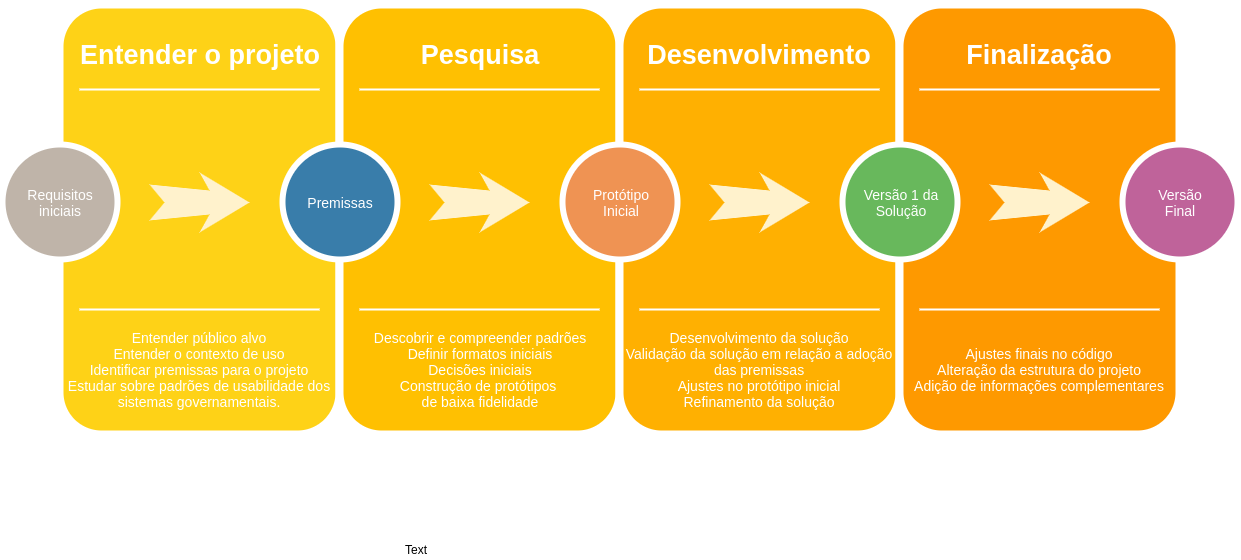

The diagram above was exported from draw.io. Its source (the exported page's mxGraphModel, read from the mxfile embedded in the PNG):
<mxGraphModel dx="1673" dy="948" grid="1" gridSize="10" guides="1" tooltips="1" connect="1" arrows="1" fold="1" page="1" pageScale="1.5" pageWidth="1169" pageHeight="826" background="#ffffff" math="0" shadow="0">
  <root>
    <mxCell id="0" />
    <mxCell id="1" parent="0" />
    <mxCell id="60da8b9f42644d3a-2" value="" style="whiteSpace=wrap;html=1;rounded=1;shadow=0;strokeWidth=8;fontSize=20;align=center;fillColor=#FED217;strokeColor=#FFFFFF;" parent="1" vertex="1">
      <mxGeometry x="316" y="405" width="280" height="430" as="geometry" />
    </mxCell>
    <mxCell id="60da8b9f42644d3a-3" value="Entender o projeto" style="text;html=1;strokeColor=none;fillColor=none;align=center;verticalAlign=middle;whiteSpace=wrap;rounded=0;shadow=0;fontSize=27;fontColor=#FFFFFF;fontStyle=1" parent="1" vertex="1">
      <mxGeometry x="316" y="425" width="280" height="60" as="geometry" />
    </mxCell>
    <mxCell id="60da8b9f42644d3a-4" value="Entender público alvo&lt;br&gt;Entender o contexto de uso&lt;br&gt;Identificar premissas para o projeto&lt;br&gt;Estudar sobre padrões de usabilidade dos sistemas governamentais." style="text;html=1;strokeColor=none;fillColor=none;align=center;verticalAlign=middle;whiteSpace=wrap;rounded=0;shadow=0;fontSize=14;fontColor=#FFFFFF;" parent="1" vertex="1">
      <mxGeometry x="316" y="725" width="280" height="90" as="geometry" />
    </mxCell>
    <mxCell id="60da8b9f42644d3a-6" value="" style="line;strokeWidth=2;html=1;rounded=0;shadow=0;fontSize=27;align=center;fillColor=none;strokeColor=#FFFFFF;" parent="1" vertex="1">
      <mxGeometry x="336" y="485" width="240" height="10" as="geometry" />
    </mxCell>
    <mxCell id="60da8b9f42644d3a-7" value="" style="line;strokeWidth=2;html=1;rounded=0;shadow=0;fontSize=27;align=center;fillColor=none;strokeColor=#FFFFFF;" parent="1" vertex="1">
      <mxGeometry x="336" y="705" width="240" height="10" as="geometry" />
    </mxCell>
    <mxCell id="60da8b9f42644d3a-8" value="Requisitos&lt;br&gt;iniciais" style="ellipse;whiteSpace=wrap;html=1;rounded=0;shadow=0;strokeWidth=6;fontSize=14;align=center;fillColor=#BFB4A9;strokeColor=#FFFFFF;fontColor=#FFFFFF;" parent="1" vertex="1">
      <mxGeometry x="259" y="545" width="115" height="115" as="geometry" />
    </mxCell>
    <mxCell id="60da8b9f42644d3a-9" value="" style="html=1;shadow=0;dashed=0;align=center;verticalAlign=middle;shape=mxgraph.arrows2.stylisedArrow;dy=0.6;dx=40;notch=15;feather=0.4;rounded=0;strokeWidth=1;fontSize=27;strokeColor=none;fillColor=#fff2cc;" parent="1" vertex="1">
      <mxGeometry x="406" y="573" width="100" height="60" as="geometry" />
    </mxCell>
    <mxCell id="60da8b9f42644d3a-17" value="" style="whiteSpace=wrap;html=1;rounded=1;shadow=0;strokeWidth=8;fontSize=20;align=center;fillColor=#FFC001;strokeColor=#FFFFFF;" parent="1" vertex="1">
      <mxGeometry x="596" y="405" width="280" height="430" as="geometry" />
    </mxCell>
    <mxCell id="60da8b9f42644d3a-18" value="Pesquisa" style="text;html=1;strokeColor=none;fillColor=none;align=center;verticalAlign=middle;whiteSpace=wrap;rounded=0;shadow=0;fontSize=27;fontColor=#FFFFFF;fontStyle=1" parent="1" vertex="1">
      <mxGeometry x="596" y="425" width="280" height="60" as="geometry" />
    </mxCell>
    <mxCell id="60da8b9f42644d3a-19" value="Descobrir e compreender padrões&lt;br&gt;Definir formatos iniciais&lt;br&gt;Decisões iniciais&lt;br&gt;Construção de protótipos &lt;br&gt;de baixa fidelidade" style="text;html=1;strokeColor=none;fillColor=none;align=center;verticalAlign=middle;whiteSpace=wrap;rounded=0;shadow=0;fontSize=14;fontColor=#FFFFFF;" parent="1" vertex="1">
      <mxGeometry x="596" y="725" width="280" height="90" as="geometry" />
    </mxCell>
    <mxCell id="60da8b9f42644d3a-20" value="" style="line;strokeWidth=2;html=1;rounded=0;shadow=0;fontSize=27;align=center;fillColor=none;strokeColor=#FFFFFF;" parent="1" vertex="1">
      <mxGeometry x="616" y="485" width="240" height="10" as="geometry" />
    </mxCell>
    <mxCell id="60da8b9f42644d3a-21" value="" style="line;strokeWidth=2;html=1;rounded=0;shadow=0;fontSize=27;align=center;fillColor=none;strokeColor=#FFFFFF;" parent="1" vertex="1">
      <mxGeometry x="616" y="705" width="240" height="10" as="geometry" />
    </mxCell>
    <mxCell id="60da8b9f42644d3a-22" value="Premissas" style="ellipse;whiteSpace=wrap;html=1;rounded=0;shadow=0;strokeWidth=6;fontSize=14;align=center;fillColor=#397DAA;strokeColor=#FFFFFF;fontColor=#FFFFFF;" parent="1" vertex="1">
      <mxGeometry x="539" y="545" width="115" height="115" as="geometry" />
    </mxCell>
    <mxCell id="60da8b9f42644d3a-23" value="" style="html=1;shadow=0;dashed=0;align=center;verticalAlign=middle;shape=mxgraph.arrows2.stylisedArrow;dy=0.6;dx=40;notch=15;feather=0.4;rounded=0;strokeWidth=1;fontSize=27;strokeColor=none;fillColor=#fff2cc;" parent="1" vertex="1">
      <mxGeometry x="686" y="573" width="100" height="60" as="geometry" />
    </mxCell>
    <mxCell id="60da8b9f42644d3a-24" value="" style="whiteSpace=wrap;html=1;rounded=1;shadow=0;strokeWidth=8;fontSize=20;align=center;fillColor=#FFB001;strokeColor=#FFFFFF;" parent="1" vertex="1">
      <mxGeometry x="876" y="405" width="280" height="430" as="geometry" />
    </mxCell>
    <mxCell id="60da8b9f42644d3a-25" value="Desenvolvimento" style="text;html=1;strokeColor=none;fillColor=none;align=center;verticalAlign=middle;whiteSpace=wrap;rounded=0;shadow=0;fontSize=27;fontColor=#FFFFFF;fontStyle=1" parent="1" vertex="1">
      <mxGeometry x="876" y="425" width="280" height="60" as="geometry" />
    </mxCell>
    <mxCell id="60da8b9f42644d3a-26" value="Desenvolvimento da solução&lt;div&gt;Validação da solução em relação a adoção das premissas&lt;/div&gt;&lt;div&gt;Ajustes no protótipo inicial&lt;/div&gt;&lt;div&gt;Refinamento da solução&lt;/div&gt;" style="text;html=1;strokeColor=none;fillColor=none;align=center;verticalAlign=middle;whiteSpace=wrap;rounded=0;shadow=0;fontSize=14;fontColor=#FFFFFF;" parent="1" vertex="1">
      <mxGeometry x="876" y="725" width="280" height="90" as="geometry" />
    </mxCell>
    <mxCell id="60da8b9f42644d3a-27" value="" style="line;strokeWidth=2;html=1;rounded=0;shadow=0;fontSize=27;align=center;fillColor=none;strokeColor=#FFFFFF;" parent="1" vertex="1">
      <mxGeometry x="896" y="485" width="240" height="10" as="geometry" />
    </mxCell>
    <mxCell id="60da8b9f42644d3a-28" value="" style="line;strokeWidth=2;html=1;rounded=0;shadow=0;fontSize=27;align=center;fillColor=none;strokeColor=#FFFFFF;" parent="1" vertex="1">
      <mxGeometry x="896" y="705" width="240" height="10" as="geometry" />
    </mxCell>
    <mxCell id="60da8b9f42644d3a-29" value="Protótipo&lt;br&gt;Inicial" style="ellipse;whiteSpace=wrap;html=1;rounded=0;shadow=0;strokeWidth=6;fontSize=14;align=center;fillColor=#EF9353;strokeColor=#FFFFFF;fontColor=#FFFFFF;" parent="1" vertex="1">
      <mxGeometry x="819" y="545" width="115" height="115" as="geometry" />
    </mxCell>
    <mxCell id="60da8b9f42644d3a-30" value="" style="html=1;shadow=0;dashed=0;align=center;verticalAlign=middle;shape=mxgraph.arrows2.stylisedArrow;dy=0.6;dx=40;notch=15;feather=0.4;rounded=0;strokeWidth=1;fontSize=27;strokeColor=none;fillColor=#fff2cc;" parent="1" vertex="1">
      <mxGeometry x="966" y="573" width="100" height="60" as="geometry" />
    </mxCell>
    <mxCell id="60da8b9f42644d3a-31" value="" style="whiteSpace=wrap;html=1;rounded=1;shadow=0;strokeWidth=8;fontSize=20;align=center;fillColor=#FE9900;strokeColor=#FFFFFF;" parent="1" vertex="1">
      <mxGeometry x="1156" y="405" width="280" height="430" as="geometry" />
    </mxCell>
    <mxCell id="60da8b9f42644d3a-32" value="Finalização" style="text;html=1;strokeColor=none;fillColor=none;align=center;verticalAlign=middle;whiteSpace=wrap;rounded=0;shadow=0;fontSize=27;fontColor=#FFFFFF;fontStyle=1" parent="1" vertex="1">
      <mxGeometry x="1156" y="425" width="280" height="60" as="geometry" />
    </mxCell>
    <mxCell id="60da8b9f42644d3a-33" value="Ajustes finais no código&lt;br&gt;Alteração da estrutura do projeto&lt;br&gt;Adição de informações complementares" style="text;html=1;strokeColor=none;fillColor=none;align=center;verticalAlign=middle;whiteSpace=wrap;rounded=0;shadow=0;fontSize=14;fontColor=#FFFFFF;" parent="1" vertex="1">
      <mxGeometry x="1156" y="725" width="280" height="90" as="geometry" />
    </mxCell>
    <mxCell id="60da8b9f42644d3a-34" value="" style="line;strokeWidth=2;html=1;rounded=0;shadow=0;fontSize=27;align=center;fillColor=none;strokeColor=#FFFFFF;" parent="1" vertex="1">
      <mxGeometry x="1176" y="485" width="240" height="10" as="geometry" />
    </mxCell>
    <mxCell id="60da8b9f42644d3a-35" value="" style="line;strokeWidth=2;html=1;rounded=0;shadow=0;fontSize=27;align=center;fillColor=none;strokeColor=#FFFFFF;" parent="1" vertex="1">
      <mxGeometry x="1176" y="705" width="240" height="10" as="geometry" />
    </mxCell>
    <mxCell id="60da8b9f42644d3a-36" value="Versão 1 da&lt;br&gt;Solução" style="ellipse;whiteSpace=wrap;html=1;rounded=0;shadow=0;strokeWidth=6;fontSize=14;align=center;fillColor=#68B85C;strokeColor=#FFFFFF;fontColor=#FFFFFF;" parent="1" vertex="1">
      <mxGeometry x="1099" y="545" width="115" height="115" as="geometry" />
    </mxCell>
    <mxCell id="60da8b9f42644d3a-37" value="" style="html=1;shadow=0;dashed=0;align=center;verticalAlign=middle;shape=mxgraph.arrows2.stylisedArrow;dy=0.6;dx=40;notch=15;feather=0.4;rounded=0;strokeWidth=1;fontSize=27;strokeColor=none;fillColor=#fff2cc;" parent="1" vertex="1">
      <mxGeometry x="1246" y="573" width="100" height="60" as="geometry" />
    </mxCell>
    <mxCell id="60da8b9f42644d3a-38" value="Versão &lt;br&gt;Final" style="ellipse;whiteSpace=wrap;html=1;rounded=0;shadow=0;strokeWidth=6;fontSize=14;align=center;fillColor=#BF639A;strokeColor=#FFFFFF;fontColor=#FFFFFF;" parent="1" vertex="1">
      <mxGeometry x="1379" y="545" width="115" height="115" as="geometry" />
    </mxCell>
    <mxCell id="VRAo11hpliIUYYUdRjzg-1" value="Text" style="text;html=1;align=center;verticalAlign=middle;resizable=0;points=[];;autosize=1;" vertex="1" parent="1">
      <mxGeometry x="653" y="940" width="40" height="20" as="geometry" />
    </mxCell>
  </root>
</mxGraphModel>